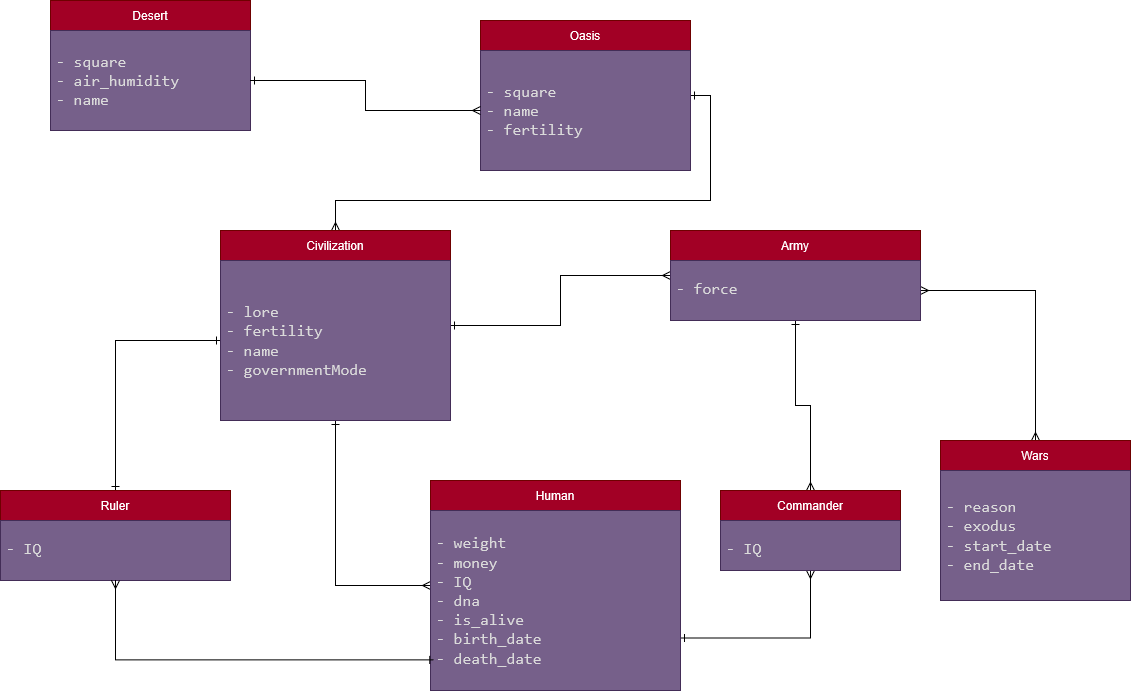

The diagram above was exported from draw.io. Its source (the exported page's mxGraphModel, read from the mxfile embedded in the PNG):
<mxGraphModel dx="1097" dy="600" grid="1" gridSize="10" guides="1" tooltips="1" connect="1" arrows="1" fold="1" page="1" pageScale="1" pageWidth="2339" pageHeight="3300" math="0" shadow="0">
  <root>
    <mxCell id="0" />
    <mxCell id="1" parent="0" />
    <mxCell id="bP7cp6QQXDrIseg1UHlk-1" parent="1" style="swimlane;fontStyle=0;childLayout=stackLayout;horizontal=1;startSize=30;horizontalStack=0;resizeParent=1;resizeParentMax=0;resizeLast=0;collapsible=1;marginBottom=0;whiteSpace=wrap;html=1;fillColor=#a20025;fontColor=#ffffff;strokeColor=#6F0000;" value="Desert" vertex="1">
      <mxGeometry height="130" width="200" x="150.00002441406252" y="90.00002441406252" as="geometry" />
    </mxCell>
    <mxCell id="bP7cp6QQXDrIseg1UHlk-2" parent="bP7cp6QQXDrIseg1UHlk-1" style="text;align=left;verticalAlign=middle;spacingLeft=4;spacingRight=4;overflow=hidden;points=[[0,0.5],[1,0.5]];portConstraint=eastwest;rotatable=0;whiteSpace=wrap;html=1;fillColor=#76608a;fontColor=#ffffff;strokeColor=#432D57;" value="&lt;pre style=&quot;box-sizing: border-box; --csstools-light-dark-toggle--23: var(--csstools-color-scheme--dark) #0060df; --focus-ring-color: var(--csstools-light-dark-toggle--23, #0df); position: relative; padding: var(--size-4-3) var(--size-4-4); min-height: 38px; background-color: var(--code-background); border-radius: var(--code-radius); white-space: var(--code-white-space); border: var(--code-border-width) solid var(--code-border-color); overflow-x: auto; color: rgb(218, 218, 218); font-size: 16px; font-style: normal; font-variant-ligatures: normal; font-variant-caps: normal; font-weight: 400; letter-spacing: normal; text-align: start; text-indent: 0px; text-transform: none; word-spacing: 0px; -webkit-text-stroke-width: 0px; caret-color: rgb(218, 218, 218); text-decoration-thickness: initial; text-decoration-style: initial; text-decoration-color: initial;&quot;&gt;&lt;code data-line=&quot;0&quot; style=&quot;box-sizing: border-box; --csstools-light-dark-toggle--23: var(--csstools-color-scheme--dark) #0060df; --focus-ring-color: var(--csstools-light-dark-toggle--23, #0df); color: var(--code-normal); font-family: var(--font-monospace); background-color: transparent; border-radius: var(--code-radius); font-size: var(--code-size); padding: 0px; border: medium;&quot;&gt;- square&lt;br&gt;-&amp;nbsp;&lt;/code&gt;&lt;span class=&quot;Y2IQFc&quot; lang=&quot;en&quot;&gt;air_humidity&lt;br&gt;&lt;/span&gt;&lt;code data-line=&quot;0&quot; style=&quot;box-sizing: border-box; --csstools-light-dark-toggle--23: var(--csstools-color-scheme--dark) #0060df; --focus-ring-color: var(--csstools-light-dark-toggle--23, #0df); color: var(--code-normal); font-family: var(--font-monospace); background-color: transparent; border-radius: var(--code-radius); font-size: var(--code-size); padding: 0px; border: medium;&quot;&gt;- name&lt;/code&gt;&lt;/pre&gt;" vertex="1">
      <mxGeometry height="100" width="200" y="30" as="geometry" />
    </mxCell>
    <mxCell id="bP7cp6QQXDrIseg1UHlk-3" edge="1" parent="1" source="bP7cp6QQXDrIseg1UHlk-4" style="edgeStyle=orthogonalEdgeStyle;rounded=0;orthogonalLoop=1;jettySize=auto;html=1;exitX=1;exitY=0.5;exitDx=0;exitDy=0;entryX=0.5;entryY=0;entryDx=0;entryDy=0;endArrow=ERmany;endFill=0;startArrow=ERone;startFill=0;" target="bP7cp6QQXDrIseg1UHlk-9">
      <mxGeometry relative="1" as="geometry" />
    </mxCell>
    <mxCell id="bP7cp6QQXDrIseg1UHlk-4" parent="1" style="swimlane;fontStyle=0;childLayout=stackLayout;horizontal=1;startSize=30;horizontalStack=0;resizeParent=1;resizeParentMax=0;resizeLast=0;collapsible=1;marginBottom=0;whiteSpace=wrap;html=1;fillColor=#a20025;fontColor=#ffffff;strokeColor=#6F0000;" value="Oasis" vertex="1">
      <mxGeometry height="150" width="210" x="580.0000244140625" y="110.00002441406252" as="geometry" />
    </mxCell>
    <mxCell id="bP7cp6QQXDrIseg1UHlk-5" parent="bP7cp6QQXDrIseg1UHlk-4" style="text;align=left;verticalAlign=middle;spacingLeft=4;spacingRight=4;overflow=hidden;points=[[0,0.5],[1,0.5]];portConstraint=eastwest;rotatable=0;whiteSpace=wrap;html=1;fillColor=#76608a;fontColor=#ffffff;strokeColor=#432D57;" value="&lt;pre style=&quot;box-sizing: border-box; --csstools-light-dark-toggle--23: var(--csstools-color-scheme--dark) #0060df; --focus-ring-color: var(--csstools-light-dark-toggle--23, #0df); position: relative; padding: var(--size-4-3) var(--size-4-4); min-height: 38px; background-color: var(--code-background); border-radius: var(--code-radius); white-space: var(--code-white-space); border: var(--code-border-width) solid var(--code-border-color); overflow-x: auto; color: rgb(218, 218, 218); font-size: 16px; font-style: normal; font-variant-ligatures: normal; font-variant-caps: normal; font-weight: 400; letter-spacing: normal; text-align: start; text-indent: 0px; text-transform: none; word-spacing: 0px; -webkit-text-stroke-width: 0px; caret-color: rgb(218, 218, 218); text-decoration-thickness: initial; text-decoration-style: initial; text-decoration-color: initial;&quot;&gt;&lt;code data-line=&quot;0&quot; style=&quot;box-sizing: border-box; --csstools-light-dark-toggle--23: var(--csstools-color-scheme--dark) #0060df; --focus-ring-color: var(--csstools-light-dark-toggle--23, #0df); color: var(--code-normal); font-family: var(--font-monospace); background-color: transparent; border-radius: var(--code-radius); font-size: var(--code-size); padding: 0px; border: medium;&quot;&gt;- square&lt;br&gt;- name&lt;br&gt;-&amp;nbsp;&lt;/code&gt;&lt;span class=&quot;Y2IQFc&quot; lang=&quot;en&quot;&gt;fertility&lt;/span&gt;&lt;/pre&gt;" vertex="1">
      <mxGeometry height="120" width="210" y="30" as="geometry" />
    </mxCell>
    <mxCell id="bP7cp6QQXDrIseg1UHlk-6" edge="1" parent="1" source="bP7cp6QQXDrIseg1UHlk-9" style="edgeStyle=orthogonalEdgeStyle;rounded=0;orthogonalLoop=1;jettySize=auto;html=1;exitX=1;exitY=0.5;exitDx=0;exitDy=0;entryX=0;entryY=0.5;entryDx=0;entryDy=0;endArrow=ERmany;endFill=0;startArrow=ERone;startFill=0;" target="bP7cp6QQXDrIseg1UHlk-13">
      <mxGeometry relative="1" as="geometry" />
    </mxCell>
    <mxCell id="bP7cp6QQXDrIseg1UHlk-7" edge="1" parent="1" source="bP7cp6QQXDrIseg1UHlk-10" style="edgeStyle=orthogonalEdgeStyle;rounded=0;orthogonalLoop=1;jettySize=auto;html=1;exitX=0;exitY=0.5;exitDx=0;exitDy=0;entryX=0.5;entryY=0;entryDx=0;entryDy=0;endArrow=ERone;endFill=0;startArrow=ERone;startFill=0;" target="bP7cp6QQXDrIseg1UHlk-20">
      <mxGeometry relative="1" as="geometry" />
    </mxCell>
    <mxCell id="bP7cp6QQXDrIseg1UHlk-8" edge="1" parent="1" source="bP7cp6QQXDrIseg1UHlk-9" style="edgeStyle=orthogonalEdgeStyle;rounded=0;orthogonalLoop=1;jettySize=auto;html=1;entryX=0;entryY=0.5;entryDx=0;entryDy=0;endArrow=ERmany;endFill=0;startArrow=ERone;startFill=0;exitX=0.5;exitY=1;exitDx=0;exitDy=0;" target="bP7cp6QQXDrIseg1UHlk-15">
      <mxGeometry relative="1" as="geometry">
        <mxPoint x="430" y="590" as="sourcePoint" />
      </mxGeometry>
    </mxCell>
    <mxCell id="bP7cp6QQXDrIseg1UHlk-9" parent="1" style="swimlane;fontStyle=0;childLayout=stackLayout;horizontal=1;startSize=30;horizontalStack=0;resizeParent=1;resizeParentMax=0;resizeLast=0;collapsible=1;marginBottom=0;whiteSpace=wrap;html=1;fillColor=#a20025;fontColor=#ffffff;strokeColor=#6F0000;" value="Civilization" vertex="1">
      <mxGeometry height="190" width="230" x="320.0000244140625" y="320.0000244140625" as="geometry" />
    </mxCell>
    <mxCell id="bP7cp6QQXDrIseg1UHlk-10" parent="bP7cp6QQXDrIseg1UHlk-9" style="text;align=left;verticalAlign=middle;spacingLeft=4;spacingRight=4;overflow=hidden;points=[[0,0.5],[1,0.5]];portConstraint=eastwest;rotatable=0;whiteSpace=wrap;html=1;fillColor=#76608a;fontColor=#ffffff;strokeColor=#432D57;" value="&lt;pre style=&quot;box-sizing: border-box; --csstools-light-dark-toggle--23: var(--csstools-color-scheme--dark) #0060df; --focus-ring-color: var(--csstools-light-dark-toggle--23, #0df); position: relative; padding: var(--size-4-3) var(--size-4-4); min-height: 38px; background-color: var(--code-background); border-radius: var(--code-radius); white-space: var(--code-white-space); border: var(--code-border-width) solid var(--code-border-color); overflow-x: auto; color: rgb(218, 218, 218); font-size: 16px; font-style: normal; font-variant-ligatures: normal; font-variant-caps: normal; font-weight: 400; letter-spacing: normal; text-align: start; text-indent: 0px; text-transform: none; word-spacing: 0px; -webkit-text-stroke-width: 0px; caret-color: rgb(218, 218, 218); text-decoration-thickness: initial; text-decoration-style: initial; text-decoration-color: initial;&quot;&gt;&lt;code data-line=&quot;0&quot; style=&quot;box-sizing: border-box; --csstools-light-dark-toggle--23: var(--csstools-color-scheme--dark) #0060df; --focus-ring-color: var(--csstools-light-dark-toggle--23, #0df); color: var(--code-normal); font-family: var(--font-monospace); background-color: transparent; border-radius: var(--code-radius); font-size: var(--code-size); padding: 0px; border: medium;&quot;&gt;- lore&lt;br&gt;- fertility&lt;br&gt;- name&lt;br&gt;- governmentMode&lt;/code&gt;&lt;/pre&gt;" vertex="1">
      <mxGeometry height="160" width="230" y="30" as="geometry" />
    </mxCell>
    <mxCell id="bP7cp6QQXDrIseg1UHlk-11" edge="1" parent="1" source="bP7cp6QQXDrIseg1UHlk-13" style="edgeStyle=orthogonalEdgeStyle;rounded=0;orthogonalLoop=1;jettySize=auto;html=1;exitX=0.5;exitY=1;exitDx=0;exitDy=0;entryX=0.5;entryY=0;entryDx=0;entryDy=0;endArrow=ERmany;endFill=0;startArrow=ERone;startFill=0;" target="bP7cp6QQXDrIseg1UHlk-22">
      <mxGeometry relative="1" as="geometry" />
    </mxCell>
    <mxCell id="bP7cp6QQXDrIseg1UHlk-12" edge="1" parent="1" source="bP7cp6QQXDrIseg1UHlk-14" style="edgeStyle=orthogonalEdgeStyle;rounded=0;orthogonalLoop=1;jettySize=auto;html=1;exitX=1;exitY=0.5;exitDx=0;exitDy=0;entryX=0.5;entryY=0;entryDx=0;entryDy=0;endArrow=ERmany;endFill=0;startArrow=ERmany;startFill=0;" target="bP7cp6QQXDrIseg1UHlk-17">
      <mxGeometry relative="1" as="geometry" />
    </mxCell>
    <mxCell id="bP7cp6QQXDrIseg1UHlk-13" parent="1" style="swimlane;fontStyle=0;childLayout=stackLayout;horizontal=1;startSize=30;horizontalStack=0;resizeParent=1;resizeParentMax=0;resizeLast=0;collapsible=1;marginBottom=0;whiteSpace=wrap;html=1;fillColor=#a20025;fontColor=#ffffff;strokeColor=#6F0000;" value="Army" vertex="1">
      <mxGeometry height="90" width="250" x="770.0000244140625" y="320.0000244140625" as="geometry" />
    </mxCell>
    <mxCell id="bP7cp6QQXDrIseg1UHlk-14" parent="bP7cp6QQXDrIseg1UHlk-13" style="text;align=left;verticalAlign=middle;spacingLeft=4;spacingRight=4;overflow=hidden;points=[[0,0.5],[1,0.5]];portConstraint=eastwest;rotatable=0;whiteSpace=wrap;html=1;fillColor=#76608a;fontColor=#ffffff;strokeColor=#432D57;" value="&lt;pre style=&quot;box-sizing: border-box; --csstools-light-dark-toggle--23: var(--csstools-color-scheme--dark) #0060df; --focus-ring-color: var(--csstools-light-dark-toggle--23, #0df); position: relative; padding: var(--size-4-3) var(--size-4-4); min-height: 38px; background-color: var(--code-background); border-radius: var(--code-radius); white-space: var(--code-white-space); border: var(--code-border-width) solid var(--code-border-color); overflow-x: auto; color: rgb(218, 218, 218); font-size: 16px; font-style: normal; font-variant-ligatures: normal; font-variant-caps: normal; font-weight: 400; letter-spacing: normal; text-align: start; text-indent: 0px; text-transform: none; word-spacing: 0px; -webkit-text-stroke-width: 0px; caret-color: rgb(218, 218, 218); text-decoration-thickness: initial; text-decoration-style: initial; text-decoration-color: initial;&quot;&gt;&lt;code data-line=&quot;0&quot; style=&quot;box-sizing: border-box; --csstools-light-dark-toggle--23: var(--csstools-color-scheme--dark) #0060df; --focus-ring-color: var(--csstools-light-dark-toggle--23, #0df); color: var(--code-normal); font-family: var(--font-monospace); background-color: transparent; border-radius: var(--code-radius); font-size: var(--code-size); padding: 0px; border: medium;&quot;&gt;- force&lt;br&gt;&lt;br&gt;&lt;/code&gt;&lt;/pre&gt;" vertex="1">
      <mxGeometry height="60" width="250" y="30" as="geometry" />
    </mxCell>
    <mxCell id="bP7cp6QQXDrIseg1UHlk-15" parent="1" style="swimlane;fontStyle=0;childLayout=stackLayout;horizontal=1;startSize=30;horizontalStack=0;resizeParent=1;resizeParentMax=0;resizeLast=0;collapsible=1;marginBottom=0;whiteSpace=wrap;html=1;fillColor=#a20025;fontColor=#ffffff;strokeColor=#6F0000;" value="Human" vertex="1">
      <mxGeometry height="210" width="250" x="530.0000244140625" y="570.0000244140625" as="geometry" />
    </mxCell>
    <mxCell id="bP7cp6QQXDrIseg1UHlk-16" parent="bP7cp6QQXDrIseg1UHlk-15" style="text;align=left;verticalAlign=middle;spacingLeft=4;spacingRight=4;overflow=hidden;points=[[0,0.5],[1,0.5]];portConstraint=eastwest;rotatable=0;whiteSpace=wrap;html=1;fillColor=#76608a;fontColor=#ffffff;strokeColor=#432D57;" value="&lt;pre style=&quot;box-sizing: border-box; --csstools-light-dark-toggle--23: var(--csstools-color-scheme--dark) #0060df; --focus-ring-color: var(--csstools-light-dark-toggle--23, #0df); position: relative; padding: var(--size-4-3) var(--size-4-4); min-height: 38px; background-color: var(--code-background); border-radius: var(--code-radius); white-space: var(--code-white-space); border: var(--code-border-width) solid var(--code-border-color); overflow-x: auto; color: rgb(218, 218, 218); font-size: 16px; font-style: normal; font-variant-ligatures: normal; font-variant-caps: normal; font-weight: 400; letter-spacing: normal; text-align: start; text-indent: 0px; text-transform: none; word-spacing: 0px; -webkit-text-stroke-width: 0px; caret-color: rgb(218, 218, 218); text-decoration-thickness: initial; text-decoration-style: initial; text-decoration-color: initial;&quot;&gt;&lt;code data-line=&quot;0&quot; style=&quot;box-sizing: border-box; --csstools-light-dark-toggle--23: var(--csstools-color-scheme--dark) #0060df; --focus-ring-color: var(--csstools-light-dark-toggle--23, #0df); color: var(--code-normal); font-family: var(--font-monospace); background-color: transparent; border-radius: var(--code-radius); font-size: var(--code-size); padding: 0px; border: medium;&quot;&gt;- weight&lt;br&gt;- money&lt;br&gt;- IQ&lt;br&gt;- dna&lt;br&gt;- is_alive&lt;br&gt;- birth_date&lt;br&gt;- death_date&lt;br&gt;&lt;/code&gt;&lt;/pre&gt;" vertex="1">
      <mxGeometry height="180" width="250" y="30" as="geometry" />
    </mxCell>
    <mxCell id="bP7cp6QQXDrIseg1UHlk-17" parent="1" style="swimlane;fontStyle=0;childLayout=stackLayout;horizontal=1;startSize=30;horizontalStack=0;resizeParent=1;resizeParentMax=0;resizeLast=0;collapsible=1;marginBottom=0;whiteSpace=wrap;html=1;fillColor=#a20025;fontColor=#ffffff;strokeColor=#6F0000;" value="Wars" vertex="1">
      <mxGeometry height="160" width="190" x="1040.0000244140624" y="530.0000244140625" as="geometry" />
    </mxCell>
    <mxCell id="bP7cp6QQXDrIseg1UHlk-18" parent="bP7cp6QQXDrIseg1UHlk-17" style="text;align=left;verticalAlign=middle;spacingLeft=4;spacingRight=4;overflow=hidden;points=[[0,0.5],[1,0.5]];portConstraint=eastwest;rotatable=0;whiteSpace=wrap;html=1;fillColor=#76608a;fontColor=#ffffff;strokeColor=#432D57;" value="&lt;pre style=&quot;box-sizing: border-box; --csstools-light-dark-toggle--23: var(--csstools-color-scheme--dark) #0060df; --focus-ring-color: var(--csstools-light-dark-toggle--23, #0df); position: relative; padding: var(--size-4-3) var(--size-4-4); min-height: 38px; background-color: var(--code-background); border-radius: var(--code-radius); white-space: var(--code-white-space); border: var(--code-border-width) solid var(--code-border-color); overflow-x: auto; color: rgb(218, 218, 218); font-size: 16px; font-style: normal; font-variant-ligatures: normal; font-variant-caps: normal; font-weight: 400; letter-spacing: normal; text-align: start; text-indent: 0px; text-transform: none; word-spacing: 0px; -webkit-text-stroke-width: 0px; caret-color: rgb(218, 218, 218); text-decoration-thickness: initial; text-decoration-style: initial; text-decoration-color: initial;&quot;&gt;&lt;code data-line=&quot;0&quot; style=&quot;box-sizing: border-box; --csstools-light-dark-toggle--23: var(--csstools-color-scheme--dark) #0060df; --focus-ring-color: var(--csstools-light-dark-toggle--23, #0df); color: var(--code-normal); font-family: var(--font-monospace); background-color: transparent; border-radius: var(--code-radius); font-size: var(--code-size); padding: 0px; border: medium;&quot;&gt;- reason&lt;br&gt;- exodus&lt;br&gt;- start_date&lt;br&gt;- end_date&lt;/code&gt;&lt;/pre&gt;" vertex="1">
      <mxGeometry height="130" width="190" y="30" as="geometry" />
    </mxCell>
    <mxCell id="bP7cp6QQXDrIseg1UHlk-19" edge="1" parent="1" source="bP7cp6QQXDrIseg1UHlk-2" style="edgeStyle=orthogonalEdgeStyle;rounded=0;orthogonalLoop=1;jettySize=auto;html=1;exitX=1;exitY=0.5;exitDx=0;exitDy=0;entryX=0;entryY=0.5;entryDx=0;entryDy=0;endArrow=ERmany;endFill=0;startArrow=ERone;startFill=0;" target="bP7cp6QQXDrIseg1UHlk-5">
      <mxGeometry relative="1" as="geometry" />
    </mxCell>
    <mxCell id="bP7cp6QQXDrIseg1UHlk-20" parent="1" style="swimlane;fontStyle=0;childLayout=stackLayout;horizontal=1;startSize=30;horizontalStack=0;resizeParent=1;resizeParentMax=0;resizeLast=0;collapsible=1;marginBottom=0;whiteSpace=wrap;html=1;fillColor=#a20025;fontColor=#ffffff;strokeColor=#6F0000;" value="Ruler" vertex="1">
      <mxGeometry height="90" width="230" x="100" y="580" as="geometry" />
    </mxCell>
    <mxCell id="bP7cp6QQXDrIseg1UHlk-21" parent="bP7cp6QQXDrIseg1UHlk-20" style="text;align=left;verticalAlign=middle;spacingLeft=4;spacingRight=4;overflow=hidden;points=[[0,0.5],[1,0.5]];portConstraint=eastwest;rotatable=0;whiteSpace=wrap;html=1;fillColor=#76608a;fontColor=#ffffff;strokeColor=#432D57;" value="&lt;pre style=&quot;box-sizing: border-box; --csstools-light-dark-toggle--23: var(--csstools-color-scheme--dark) #0060df; --focus-ring-color: var(--csstools-light-dark-toggle--23, #0df); position: relative; padding: var(--size-4-3) var(--size-4-4); min-height: 38px; background-color: var(--code-background); border-radius: var(--code-radius); white-space: var(--code-white-space); border: var(--code-border-width) solid var(--code-border-color); overflow-x: auto; color: rgb(218, 218, 218); font-size: 16px; font-style: normal; font-variant-ligatures: normal; font-variant-caps: normal; font-weight: 400; letter-spacing: normal; text-align: start; text-indent: 0px; text-transform: none; word-spacing: 0px; -webkit-text-stroke-width: 0px; caret-color: rgb(218, 218, 218); text-decoration-thickness: initial; text-decoration-style: initial; text-decoration-color: initial;&quot;&gt;&lt;code data-line=&quot;0&quot; style=&quot;box-sizing: border-box; --csstools-light-dark-toggle--23: var(--csstools-color-scheme--dark) #0060df; --focus-ring-color: var(--csstools-light-dark-toggle--23, #0df); color: var(--code-normal); font-family: var(--font-monospace); background-color: transparent; border-radius: var(--code-radius); font-size: var(--code-size); padding: 0px; border: medium;&quot;&gt;- IQ&lt;/code&gt;&lt;/pre&gt;" vertex="1">
      <mxGeometry height="60" width="230" y="30" as="geometry" />
    </mxCell>
    <mxCell id="bP7cp6QQXDrIseg1UHlk-24" edge="1" parent="1" source="bP7cp6QQXDrIseg1UHlk-22" style="edgeStyle=orthogonalEdgeStyle;rounded=0;orthogonalLoop=1;jettySize=auto;html=1;exitX=0.5;exitY=1;exitDx=0;exitDy=0;entryX=1;entryY=0.75;entryDx=0;entryDy=0;endArrow=ERone;endFill=0;startArrow=ERmany;startFill=0;" target="bP7cp6QQXDrIseg1UHlk-15">
      <mxGeometry relative="1" as="geometry" />
    </mxCell>
    <mxCell id="bP7cp6QQXDrIseg1UHlk-22" parent="1" style="swimlane;fontStyle=0;childLayout=stackLayout;horizontal=1;startSize=30;horizontalStack=0;resizeParent=1;resizeParentMax=0;resizeLast=0;collapsible=1;marginBottom=0;whiteSpace=wrap;html=1;fillColor=#a20025;fontColor=#ffffff;strokeColor=#6F0000;" value="Commander" vertex="1">
      <mxGeometry height="80" width="180" x="820" y="580" as="geometry" />
    </mxCell>
    <mxCell id="bP7cp6QQXDrIseg1UHlk-23" parent="bP7cp6QQXDrIseg1UHlk-22" style="text;align=left;verticalAlign=middle;spacingLeft=4;spacingRight=4;overflow=hidden;points=[[0,0.5],[1,0.5]];portConstraint=eastwest;rotatable=0;whiteSpace=wrap;html=1;fillColor=#76608a;fontColor=#ffffff;strokeColor=#432D57;" value="&lt;pre style=&quot;box-sizing: border-box; --csstools-light-dark-toggle--23: var(--csstools-color-scheme--dark) #0060df; --focus-ring-color: var(--csstools-light-dark-toggle--23, #0df); position: relative; padding: var(--size-4-3) var(--size-4-4); min-height: 38px; background-color: var(--code-background); border-radius: var(--code-radius); white-space: var(--code-white-space); border: var(--code-border-width) solid var(--code-border-color); overflow-x: auto; color: rgb(218, 218, 218); font-size: 16px; font-style: normal; font-variant-ligatures: normal; font-variant-caps: normal; font-weight: 400; letter-spacing: normal; text-align: start; text-indent: 0px; text-transform: none; word-spacing: 0px; -webkit-text-stroke-width: 0px; caret-color: rgb(218, 218, 218); text-decoration-thickness: initial; text-decoration-style: initial; text-decoration-color: initial;&quot;&gt;&lt;code data-line=&quot;0&quot; style=&quot;box-sizing: border-box; --csstools-light-dark-toggle--23: var(--csstools-color-scheme--dark) #0060df; --focus-ring-color: var(--csstools-light-dark-toggle--23, #0df); color: var(--code-normal); font-family: var(--font-monospace); background-color: transparent; border-radius: var(--code-radius); font-size: var(--code-size); padding: 0px; border: medium;&quot;&gt;- IQ&lt;/code&gt;&lt;/pre&gt;" vertex="1">
      <mxGeometry height="50" width="180" y="30" as="geometry" />
    </mxCell>
    <mxCell id="bP7cp6QQXDrIseg1UHlk-25" edge="1" parent="1" source="bP7cp6QQXDrIseg1UHlk-20" style="edgeStyle=orthogonalEdgeStyle;rounded=0;orthogonalLoop=1;jettySize=auto;html=1;exitX=0.5;exitY=1;exitDx=0;exitDy=0;endArrow=ERone;endFill=0;entryX=0.013;entryY=0.83;entryDx=0;entryDy=0;entryPerimeter=0;startArrow=ERmany;startFill=0;" target="bP7cp6QQXDrIseg1UHlk-16">
      <mxGeometry relative="1" as="geometry">
        <mxPoint x="470" y="780" as="targetPoint" />
      </mxGeometry>
    </mxCell>
  </root>
</mxGraphModel>